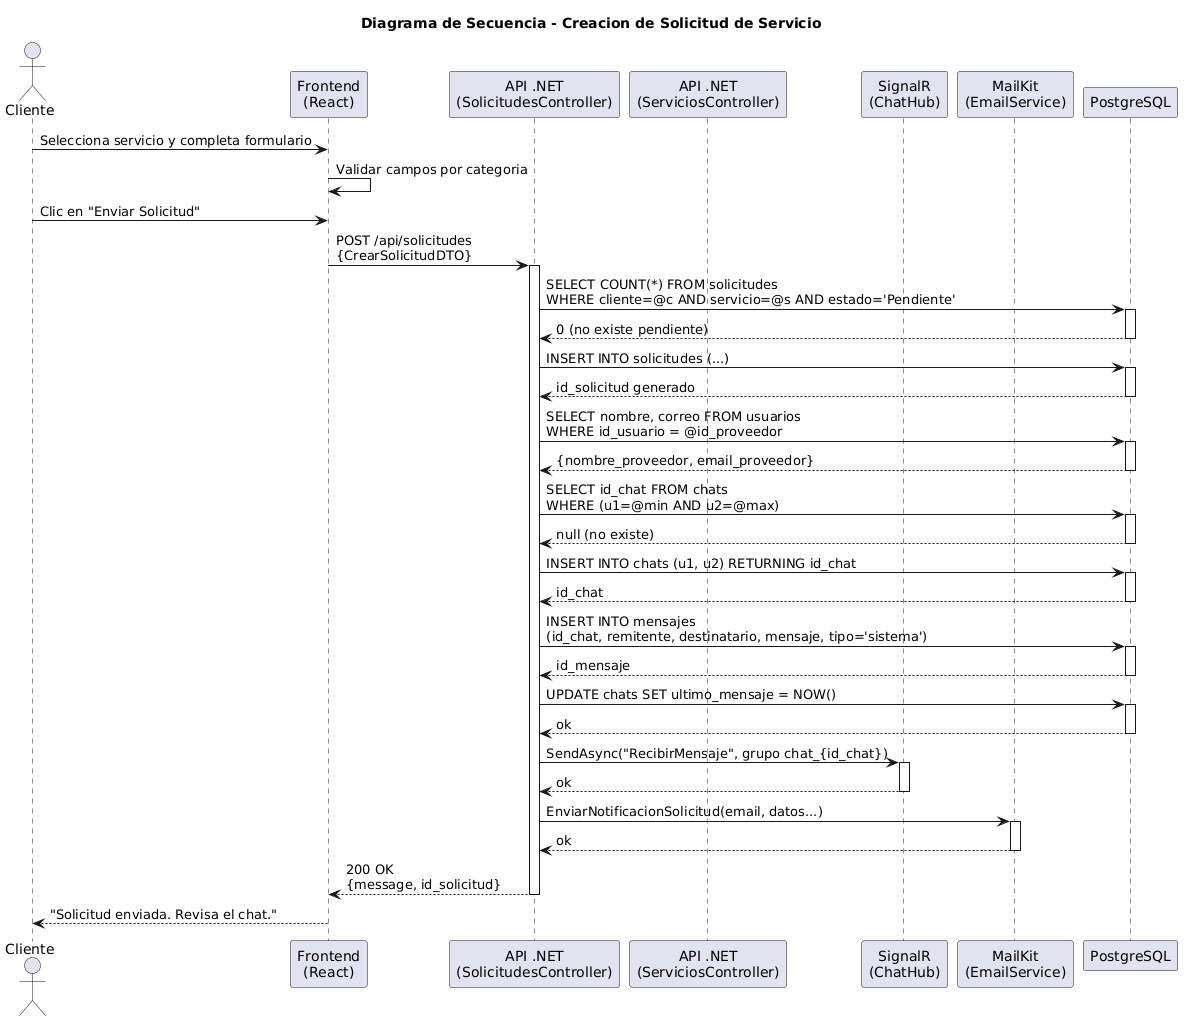

The diagram above was rendered by PlantUML. Its source (embedded in the PNG):
@startuml
skinparam backgroundColor #FEFEFE

title Diagrama de Secuencia - Creacion de Solicitud de Servicio

actor "Cliente" as Cliente
participant "Frontend\n(React)" as FE
participant "API .NET\n(SolicitudesController)" as API
participant "API .NET\n(ServiciosController)" as SVR
participant "SignalR\n(ChatHub)" as Hub
participant "MailKit\n(EmailService)" as Mail
participant "PostgreSQL" as DB

Cliente -> FE : Selecciona servicio y completa formulario
FE -> FE : Validar campos por categoria
Cliente -> FE : Clic en "Enviar Solicitud"

FE -> API : POST /api/solicitudes\n{CrearSolicitudDTO}
activate API

API -> DB : SELECT COUNT(*) FROM solicitudes\nWHERE cliente=@c AND servicio=@s AND estado='Pendiente'
activate DB
DB --> API : 0 (no existe pendiente)
deactivate DB

API -> DB : INSERT INTO solicitudes (...)
activate DB
DB --> API : id_solicitud generado
deactivate DB

API -> DB : SELECT nombre, correo FROM usuarios\nWHERE id_usuario = @id_proveedor
activate DB
DB --> API : {nombre_proveedor, email_proveedor}
deactivate DB

API -> DB : SELECT id_chat FROM chats\nWHERE (u1=@min AND u2=@max)
activate DB
DB --> API : null (no existe)
deactivate DB

API -> DB : INSERT INTO chats (u1, u2) RETURNING id_chat
activate DB
DB --> API : id_chat
 deactivate DB

API -> DB : INSERT INTO mensajes\n(id_chat, remitente, destinatario, mensaje, tipo='sistema')
activate DB
DB --> API : id_mensaje
deactivate DB

API -> DB : UPDATE chats SET ultimo_mensaje = NOW()
activate DB
DB --> API : ok
deactivate DB

API -> Hub : SendAsync("RecibirMensaje", grupo chat_{id_chat})
activate Hub
Hub --> API : ok
deactivate Hub

API -> Mail : EnviarNotificacionSolicitud(email, datos...)
activate Mail
Mail --> API : ok
deactivate Mail

API --> FE : 200 OK\n{message, id_solicitud}
deactivate API

FE --> Cliente : "Solicitud enviada. Revisa el chat."
@enduml